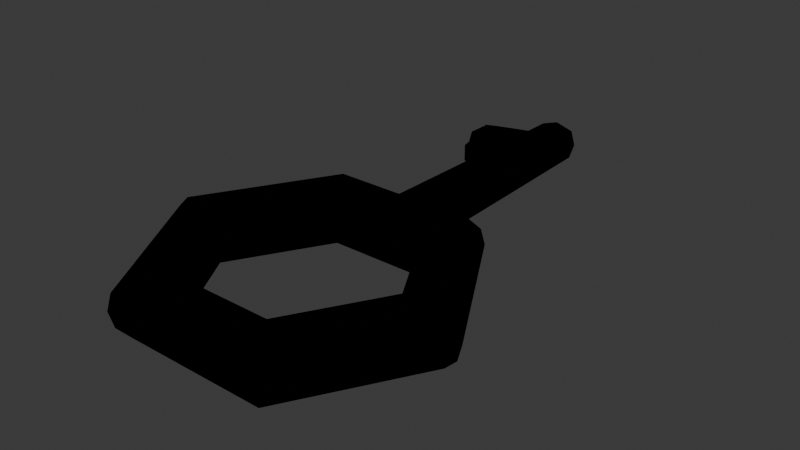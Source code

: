 # Source: key.blend  (saved by Blender 5.0.119; exported with 4.5.12 LTS)
import bpy
from mathutils import Matrix  # noqa: F401  (used for matrix-valued properties, if any)

bpy.ops.wm.read_factory_settings(use_empty=True)
scene = bpy.context.scene
scene.name = 'Scene'

# ---- collections
col_collection = bpy.data.collections.new('Collection'); scene.collection.children.link(col_collection)

# ---- materials (node trees are filled in below, after node groups)
mat_key = bpy.data.materials.new('key')

# ---- material node trees
mat_key.use_nodes = True; mat_key.node_tree.nodes.clear()
_N = mat_key.node_tree.nodes; _L = mat_key.node_tree.links
n0 = _N.new('ShaderNodeBsdfPrincipled'); n0.name = 'Principled BSDF'; n0.location = (-200, 100)
n0.inputs[0].default_value = (0.5089, 0.4341, 0.0, 1.0)
n0.inputs[2].default_value = 1.0
n1 = _N.new('ShaderNodeOutputMaterial'); n1.name = 'Material Output'; n1.location = (200, 100)
n1.target = 'EEVEE'
_L.new(n0.outputs[0], n1.inputs[0])
n1.is_active_output = True

# ---- world
world_world = bpy.data.worlds.new('World'); scene.world = world_world
world_world.use_nodes = True; world_world.node_tree.nodes.clear()
_N = world_world.node_tree.nodes; _L = world_world.node_tree.links
n0 = _N.new('ShaderNodeOutputWorld'); n0.name = 'World Output'; n0.location = (200, 100)
n1 = _N.new('ShaderNodeBackground'); n1.name = 'Background'; n1.location = (-200, 100)
n1.inputs[0].default_value = (0.05088, 0.05088, 0.05088, 1.0)
_L.new(n1.outputs[0], n0.inputs[0])
n0.is_active_output = True
world_world.color = (0.05088, 0.05088, 0.05088)
world_world.sun_shadow_jitter_overblur = 0.0

# ---- meshes
me_torus = bpy.data.meshes.new('Torus')
me_torus.from_pydata([(0.625, 1.083, 0.0), (0.6083, 1.054, 0.125), (0.5625, 0.9743, 0.2165), (0.5, 0.866, 0.25), (0.4375, 0.7578, 0.2165), (0.3917, 0.6785, 0.125), (0.375, 0.6495, 3.062e-17), (0.3917, 0.6785, -0.125), (0.4375, 0.7578, -0.2165), (0.5, 0.866, -0.25), (0.5625, 0.9743, -0.2165), (0.6083, 1.054, -0.125), (1.25, 1.093e-07, 0.0), (1.217, 1.064e-07, 0.125), (1.125, 9.835e-08, 0.2165), (1.0, 8.742e-08, 0.25), (0.875, 7.649e-08, 0.2165), (0.7835, 6.85e-08, 0.125), (0.75, 6.557e-08, 3.062e-17), (0.7835, 6.85e-08, -0.125), (0.875, 7.649e-08, -0.2165), (1.0, 8.742e-08, -0.25), (1.125, 9.835e-08, -0.2165), (1.217, 1.064e-07, -0.125), (-0.625, 1.083, 0.0), (-0.6083, 1.054, 0.125), (-0.5625, 0.9743, 0.2165), (-0.5, 0.866, 0.25), (-0.4375, 0.7578, 0.2165), (-0.3917, 0.6785, 0.125), (-0.375, 0.6495, 3.062e-17), (-0.3917, 0.6785, -0.125), (-0.4375, 0.7578, -0.2165), (-0.5, 0.866, -0.25), (-0.5625, 0.9743, -0.2165), (-0.6083, 1.054, -0.125), (-1.25, 1.093e-07, 0.0), (-1.217, 1.064e-07, 0.125), (-1.125, 9.835e-08, 0.2165), (-1.0, 8.742e-08, 0.25), (-0.875, 7.649e-08, 0.2165), (-0.7835, 6.85e-08, 0.125), (-0.75, 6.557e-08, 3.062e-17), (-0.7835, 6.85e-08, -0.125), (-0.875, 7.649e-08, -0.2165), (-1.0, 8.742e-08, -0.25), (-1.125, 9.835e-08, -0.2165), (-1.217, 1.064e-07, -0.125), (-0.625, -1.083, 0.0), (-0.6083, -1.054, 0.125), (-0.5625, -0.9743, 0.2165), (-0.5, -0.866, 0.25), (-0.4375, -0.7578, 0.2165), (-0.3917, -0.6785, 0.125), (-0.375, -0.6495, 3.062e-17), (-0.3917, -0.6785, -0.125), (-0.4375, -0.7578, -0.2165), (-0.5, -0.866, -0.25), (-0.5625, -0.9743, -0.2165), (-0.6083, -1.054, -0.125), (0.625, -1.083, 0.0), (0.6083, -1.054, 0.125), (0.5625, -0.9743, 0.2165), (0.5, -0.866, 0.25), (0.4375, -0.7578, 0.2165), (0.3917, -0.6785, 0.125), (0.375, -0.6495, 3.062e-17), (0.3917, -0.6785, -0.125), (0.4375, -0.7578, -0.2165), (0.5, -0.866, -0.25), (0.5625, -0.9743, -0.2165), (0.6083, -1.054, -0.125), (-0.0006677, 1.053, 0.1854), (0.0, 0.9743, 0.2165), (0.0, 0.866, 0.25), (0.0, 0.7578, 0.2165), (0.0, 0.6785, 0.125), (0.0, 0.6495, 3.062e-17), (0.0, 0.6785, -0.125), (0.0, 0.7578, -0.2165), (0.0, 0.866, -0.25), (0.0, 0.9743, -0.2165), (-0.0006677, 1.053, -0.1854), (0.0, -1.083, 0.0), (0.0, -1.054, 0.125), (0.0, -0.9743, 0.2165), (0.0, -0.866, 0.25), (0.0, -0.7578, 0.2165), (0.0, -0.6785, 0.125), (0.0, -0.6495, 3.062e-17), (0.0, -0.6785, -0.125), (0.0, -0.7578, -0.2165), (0.0, -0.866, -0.25), (0.0, -0.9743, -0.2165), (0.0, -1.054, -0.125), (0.2115, 1.084, 0.0), (0.1693, 1.053, 0.1363), (0.1677, 1.053, -0.1363), (-0.1471, 1.053, 0.1363), (-0.1497, 1.053, -0.1363), (-0.1911, 1.084, 0.0), (0.0004295, 2.929, -0.1573), (-0.1265, 2.712, 0.118), (0.0004295, 2.929, 0.1573), (0.1805, 2.929, 0.0), (0.1446, 2.929, 0.1156), (0.1433, 2.929, -0.1156), (-0.1238, 2.929, 0.1156), (-0.126, 2.929, -0.1156), (-0.1612, 2.929, 0.0), (0.001114, 2.959, -0.1398), (0.001618, 2.959, 0.0), (0.001114, 2.959, 0.1398), (0.1611, 2.959, 0.0), (0.1292, 2.959, 0.1027), (0.128, 2.959, -0.1027), (-0.1093, 2.959, 0.1027), (-0.1113, 2.959, -0.1027), (-0.1425, 2.959, 0.0), (0.0003021, 2.712, -0.1606), (0.1841, 2.712, 0.0), (0.1461, 2.712, -0.118), (-0.1647, 2.712, 0.0), (0.0003021, 2.712, 0.1606), (0.1475, 2.712, 0.118), (-0.1288, 2.712, -0.118), (0.1888, 2.426, 0.0), (-0.1693, 2.426, 0.0), (0.1513, 2.426, 0.1212), (-0.1324, 2.426, -0.1212), (-0.1301, 2.426, 0.1212), (0.0001339, 2.426, -0.1649), (0.1499, 2.426, -0.1212), (0.0001339, 2.426, 0.1649), (-0.5122, 2.468, 0.08552), (-0.5117, 2.67, 0.08328), (-0.5352, 2.67, -3.084e-05), (-0.5121, 2.67, -0.08334), (-0.5358, 2.468, -3.084e-05), (-0.5126, 2.468, -0.08558), (-0.4355, 2.458, 0.094), (-0.4355, 2.458, -2.35e-05), (-0.4355, 2.68, -2.35e-05), (-0.4355, 2.68, 0.09155), (-0.4355, 2.458, -0.09405), (-0.4355, 2.68, -0.09159), (-0.2887, 2.442, -1.175e-05), (-0.2887, 2.696, 0.1048), (-0.2887, 2.442, -0.1076), (-0.2887, 2.696, -0.1048), (-0.2887, 2.442, 0.1076), (-0.2887, 2.696, -1.175e-05), (-0.3106, 2.245, 0.07645), (-0.4149, 2.245, 0.06679), (-0.4149, 2.245, -2.18e-05), (-0.4149, 2.245, -0.06684), (-0.3106, 2.245, -1.345e-05), (-0.3106, 2.245, -0.07648)], [], [(102, 123, 103, 107), (72, 73, 2, 1, 96), (73, 74, 3, 2), (75, 76, 5, 4), (77, 78, 7, 6), (79, 80, 9, 8), (81, 82, 97, 11, 10), (0, 1, 13, 12), (2, 3, 15, 14), (4, 5, 17, 16), (7, 8, 20, 19), (6, 7, 19, 18), (122, 102, 107, 109), (72, 98, 25, 26, 73), (73, 26, 27, 74), (74, 27, 28, 75), (75, 28, 29, 76), (76, 29, 30, 77), (77, 30, 31, 78), (78, 31, 32, 79), (79, 32, 33, 80), (80, 33, 34, 81), (81, 34, 35, 99, 82), (121, 119, 101, 106), (24, 36, 37, 25), (25, 37, 38, 26), (26, 38, 39, 27), (27, 39, 40, 28), (28, 40, 41, 29), (29, 41, 42, 30), (30, 42, 43, 31), (31, 43, 44, 32), (32, 44, 45, 33), (33, 45, 46, 34), (34, 46, 47, 35), (35, 47, 36, 24), (36, 48, 49, 37), (37, 49, 50, 38), (38, 50, 51, 39), (39, 51, 52, 40), (40, 52, 53, 41), (41, 53, 54, 42), (42, 54, 55, 43), (43, 55, 56, 44), (44, 56, 57, 45), (45, 57, 58, 46), (46, 58, 59, 47), (47, 59, 48, 36), (8, 9, 21, 20), (10, 11, 23, 22), (12, 13, 61, 60), (14, 15, 63, 62), (16, 17, 65, 64), (18, 19, 67, 66), (20, 21, 69, 68), (22, 23, 71, 70), (70, 71, 94, 93), (68, 69, 92, 91), (64, 65, 88, 87), (65, 66, 89, 88), (9, 10, 22, 21), (11, 0, 12, 23), (13, 14, 62, 61), (15, 16, 64, 63), (17, 18, 66, 65), (19, 20, 68, 67), (21, 22, 70, 69), (23, 12, 60, 71), (69, 70, 93, 92), (67, 68, 91, 90), (63, 64, 87, 86), (66, 67, 90, 89), (60, 61, 84, 83), (61, 62, 85, 84), (5, 6, 18, 17), (3, 4, 16, 15), (1, 2, 14, 13), (120, 121, 106, 104), (80, 81, 10, 9), (78, 79, 8, 7), (76, 77, 6, 5), (74, 75, 4, 3), (62, 63, 86, 85), (71, 60, 83, 94), (58, 93, 94, 59), (57, 92, 93, 58), (56, 91, 92, 57), (55, 90, 91, 56), (54, 89, 90, 55), (53, 88, 89, 54), (52, 87, 88, 53), (51, 86, 87, 52), (50, 85, 86, 51), (49, 84, 85, 50), (48, 83, 84, 49), (59, 94, 83, 48), (95, 96, 1, 0), (97, 95, 0, 11), (100, 99, 35, 24), (98, 100, 24, 25), (103, 105, 114, 112), (105, 104, 113, 114), (107, 103, 112, 116), (109, 107, 116, 118), (124, 120, 104, 105), (123, 124, 105, 103), (125, 122, 109, 108), (119, 125, 108, 101), (111, 112, 114, 113), (111, 118, 116, 112), (110, 117, 118, 111), (110, 111, 113, 115), (108, 109, 118, 117), (101, 108, 117, 110), (104, 106, 115, 113), (106, 101, 110, 115), (131, 129, 125, 119), (143, 142, 136, 135), (133, 128, 124, 123), (128, 126, 120, 124), (126, 132, 121, 120), (132, 131, 119, 121), (141, 140, 134, 138), (130, 133, 123, 102), (98, 72, 133, 130), (100, 98, 130, 127), (97, 82, 131, 132), (95, 97, 132, 126), (96, 95, 126, 128), (72, 96, 128, 133), (99, 100, 127, 129), (82, 99, 129, 131), (139, 138, 136, 137), (138, 134, 135, 136), (144, 141, 138, 139), (145, 144, 139, 137), (140, 143, 135, 134), (142, 145, 137, 136), (151, 149, 145, 142), (150, 147, 143, 140), (149, 148, 144, 145), (148, 146, 156, 157), (150, 140, 153, 152), (147, 151, 142, 143), (102, 122, 151, 147), (127, 130, 150, 146), (129, 127, 146, 148), (125, 129, 148, 149), (130, 102, 147, 150), (122, 125, 149, 151), (157, 156, 154, 155), (156, 152, 153, 154), (141, 144, 155, 154), (144, 148, 157, 155), (140, 141, 154, 153), (146, 150, 152, 156)])
_uv = me_torus.uv_layers.new(name='UVMap')
_uv.uv.foreach_set('vector', [0.7649, 0.5833, 0.75, 0.5833, 0.75, 0.5833, 0.7649, 0.5833, 0.75, 0.5833, 0.75, 0.6667, 0.8333, 0.6667, 0.8333, 0.5833, 0.7678, 0.5833, 0.75, 0.6667, 0.75, 0.75, 0.8333, 0.75, 0.8333, 0.6667, 0.75, 0.8333, 0.75, 0.9167, 0.8333, 0.9167, 0.8333, 0.8333, 0.75, 2.22e-16, 0.75, 0.08333, 0.8333, 0.08333, 0.8333, 2.22e-16, 0.75, 0.1667, 0.75, 0.25, 0.8333, 0.25, 0.8333, 0.1667, 0.75, 0.3333, 0.75, 0.4167, 0.7677, 0.4167, 0.8333, 0.4167, 0.8333, 0.3333, 0.8333, 0.5, 0.8333, 0.5833, 1.0, 0.5833, 1.0, 0.5, 0.8333, 0.6667, 0.8333, 0.75, 1.0, 0.75, 1.0, 0.6667, 0.8333, 0.8333, 0.8333, 0.9167, 1.0, 0.9167, 1.0, 0.8333, 0.8333, 0.08333, 0.8333, 0.1667, 1.0, 0.1667, 1.0, 0.08333, 0.8333, 2.22e-16, 0.8333, 0.08333, 1.0, 0.08333, 1.0, 2.22e-16, 0.7644, 0.5, 0.7649, 0.5833, 0.7649, 0.5833, 0.7644, 0.5, 0.75, 0.5833, 0.7649, 0.5833, 0.8333, 0.5833, 0.8333, 0.6667, 0.75, 0.6667, 0.75, 0.6667, 0.8333, 0.6667, 0.8333, 0.75, 0.75, 0.75, 0.75, 0.75, 0.8333, 0.75, 0.8333, 0.8333, 0.75, 0.8333, 0.75, 0.8333, 0.8333, 0.8333, 0.8333, 0.9167, 0.75, 0.9167, 0.75, 0.9167, 0.8333, 0.9167, 0.8333, 1.0, 0.75, 1.0, 0.75, 2.22e-16, 0.8333, 2.22e-16, 0.8333, 0.08333, 0.75, 0.08333, 0.75, 0.08333, 0.8333, 0.08333, 0.8333, 0.1667, 0.75, 0.1667, 0.75, 0.1667, 0.8333, 0.1667, 0.8333, 0.25, 0.75, 0.25, 0.75, 0.25, 0.8333, 0.25, 0.8333, 0.3333, 0.75, 0.3333, 0.75, 0.3333, 0.8333, 0.3333, 0.8333, 0.4167, 0.7652, 0.4167, 0.75, 0.4167, 0.7677, 0.4167, 0.75, 0.4167, 0.75, 0.4167, 0.7677, 0.4167, 0.8333, 0.5, 1.0, 0.5, 1.0, 0.5833, 0.8333, 0.5833, 0.8333, 0.5833, 1.0, 0.5833, 1.0, 0.6667, 0.8333, 0.6667, 0.8333, 0.6667, 1.0, 0.6667, 1.0, 0.75, 0.8333, 0.75, 0.8333, 0.75, 1.0, 0.75, 1.0, 0.8333, 0.8333, 0.8333, 0.8333, 0.8333, 1.0, 0.8333, 1.0, 0.9167, 0.8333, 0.9167, 0.8333, 0.9167, 1.0, 0.9167, 1.0, 1.0, 0.8333, 1.0, 0.8333, 2.22e-16, 1.0, 2.22e-16, 1.0, 0.08333, 0.8333, 0.08333, 0.8333, 0.08333, 1.0, 0.08333, 1.0, 0.1667, 0.8333, 0.1667, 0.8333, 0.1667, 1.0, 0.1667, 1.0, 0.25, 0.8333, 0.25, 0.8333, 0.25, 1.0, 0.25, 1.0, 0.3333, 0.8333, 0.3333, 0.8333, 0.3333, 1.0, 0.3333, 1.0, 0.4167, 0.8333, 0.4167, 0.8333, 0.4167, 1.0, 0.4167, 1.0, 0.5, 0.8333, 0.5, -1.11e-16, 0.5, 0.1667, 0.5, 0.1667, 0.5833, -1.11e-16, 0.5833, -1.11e-16, 0.5833, 0.1667, 0.5833, 0.1667, 0.6667, -1.11e-16, 0.6667, -1.11e-16, 0.6667, 0.1667, 0.6667, 0.1667, 0.75, -1.11e-16, 0.75, -1.11e-16, 0.75, 0.1667, 0.75, 0.1667, 0.8333, -1.11e-16, 0.8333, -1.11e-16, 0.8333, 0.1667, 0.8333, 0.1667, 0.9167, -1.11e-16, 0.9167, -1.11e-16, 0.9167, 0.1667, 0.9167, 0.1667, 1.0, -1.11e-16, 1.0, -1.11e-16, 2.22e-16, 0.1667, 2.22e-16, 0.1667, 0.08333, -1.11e-16, 0.08333, -1.11e-16, 0.08333, 0.1667, 0.08333, 0.1667, 0.1667, -1.11e-16, 0.1667, -1.11e-16, 0.1667, 0.1667, 0.1667, 0.1667, 0.25, -1.11e-16, 0.25, -1.11e-16, 0.25, 0.1667, 0.25, 0.1667, 0.3333, -1.11e-16, 0.3333, -1.11e-16, 0.3333, 0.1667, 0.3333, 0.1667, 0.4167, -1.11e-16, 0.4167, -1.11e-16, 0.4167, 0.1667, 0.4167, 0.1667, 0.5, -1.11e-16, 0.5, 0.8333, 0.1667, 0.8333, 0.25, 1.0, 0.25, 1.0, 0.1667, 0.8333, 0.3333, 0.8333, 0.4167, 1.0, 0.4167, 1.0, 0.3333, -1.11e-16, 0.5, -1.11e-16, 0.5833, 0.1667, 0.5833, 0.1667, 0.5, -1.11e-16, 0.6667, -1.11e-16, 0.75, 0.1667, 0.75, 0.1667, 0.6667, -1.11e-16, 0.8333, -1.11e-16, 0.9167, 0.1667, 0.9167, 0.1667, 0.8333, -1.11e-16, 2.22e-16, -1.11e-16, 0.08333, 0.1667, 0.08333, 0.1667, 2.22e-16, -1.11e-16, 0.1667, -1.11e-16, 0.25, 0.1667, 0.25, 0.1667, 0.1667, -1.11e-16, 0.3333, -1.11e-16, 0.4167, 0.1667, 0.4167, 0.1667, 0.3333, 0.1667, 0.3333, 0.1667, 0.4167, 0.25, 0.4167, 0.25, 0.3333, 0.1667, 0.1667, 0.1667, 0.25, 0.25, 0.25, 0.25, 0.1667, 0.1667, 0.8333, 0.1667, 0.9167, 0.25, 0.9167, 0.25, 0.8333, 0.1667, 0.9167, 0.1667, 1.0, 0.25, 1.0, 0.25, 0.9167, 0.8333, 0.25, 0.8333, 0.3333, 1.0, 0.3333, 1.0, 0.25, 0.8333, 0.4167, 0.8333, 0.5, 1.0, 0.5, 1.0, 0.4167, -1.11e-16, 0.5833, -1.11e-16, 0.6667, 0.1667, 0.6667, 0.1667, 0.5833, -1.11e-16, 0.75, -1.11e-16, 0.8333, 0.1667, 0.8333, 0.1667, 0.75, -1.11e-16, 0.9167, -1.11e-16, 1.0, 0.1667, 1.0, 0.1667, 0.9167, -1.11e-16, 0.08333, -1.11e-16, 0.1667, 0.1667, 0.1667, 0.1667, 0.08333, -1.11e-16, 0.25, -1.11e-16, 0.3333, 0.1667, 0.3333, 0.1667, 0.25, -1.11e-16, 0.4167, -1.11e-16, 0.5, 0.1667, 0.5, 0.1667, 0.4167, 0.1667, 0.25, 0.1667, 0.3333, 0.25, 0.3333, 0.25, 0.25, 0.1667, 0.08333, 0.1667, 0.1667, 0.25, 0.1667, 0.25, 0.08333, 0.1667, 0.75, 0.1667, 0.8333, 0.25, 0.8333, 0.25, 0.75, 0.1667, 2.22e-16, 0.1667, 0.08333, 0.25, 0.08333, 0.25, 2.22e-16, 0.1667, 0.5, 0.1667, 0.5833, 0.25, 0.5833, 0.25, 0.5, 0.1667, 0.5833, 0.1667, 0.6667, 0.25, 0.6667, 0.25, 0.5833, 0.8333, 0.9167, 0.8333, 1.0, 1.0, 1.0, 1.0, 0.9167, 0.8333, 0.75, 0.8333, 0.8333, 1.0, 0.8333, 1.0, 0.75, 0.8333, 0.5833, 0.8333, 0.6667, 1.0, 0.6667, 1.0, 0.5833, 0.767, 0.5, 0.7677, 0.4167, 0.7677, 0.4167, 0.767, 0.5, 0.75, 0.25, 0.75, 0.3333, 0.8333, 0.3333, 0.8333, 0.25, 0.75, 0.08333, 0.75, 0.1667, 0.8333, 0.1667, 0.8333, 0.08333, 0.75, 0.9167, 0.75, 1.0, 0.8333, 1.0, 0.8333, 0.9167, 0.75, 0.75, 0.75, 0.8333, 0.8333, 0.8333, 0.8333, 0.75, 0.1667, 0.6667, 0.1667, 0.75, 0.25, 0.75, 0.25, 0.6667, 0.1667, 0.4167, 0.1667, 0.5, 0.25, 0.5, 0.25, 0.4167, 0.1667, 0.3333, 0.25, 0.3333, 0.25, 0.4167, 0.1667, 0.4167, 0.1667, 0.25, 0.25, 0.25, 0.25, 0.3333, 0.1667, 0.3333, 0.1667, 0.1667, 0.25, 0.1667, 0.25, 0.25, 0.1667, 0.25, 0.1667, 0.08333, 0.25, 0.08333, 0.25, 0.1667, 0.1667, 0.1667, 0.1667, 2.22e-16, 0.25, 2.22e-16, 0.25, 0.08333, 0.1667, 0.08333, 0.1667, 0.9167, 0.25, 0.9167, 0.25, 1.0, 0.1667, 1.0, 0.1667, 0.8333, 0.25, 0.8333, 0.25, 0.9167, 0.1667, 0.9167, 0.1667, 0.75, 0.25, 0.75, 0.25, 0.8333, 0.1667, 0.8333, 0.1667, 0.6667, 0.25, 0.6667, 0.25, 0.75, 0.1667, 0.75, 0.1667, 0.5833, 0.25, 0.5833, 0.25, 0.6667, 0.1667, 0.6667, 0.1667, 0.5, 0.25, 0.5, 0.25, 0.5833, 0.1667, 0.5833, 0.1667, 0.4167, 0.25, 0.4167, 0.25, 0.5, 0.1667, 0.5, 0.767, 0.5, 0.7678, 0.5833, 0.8333, 0.5833, 0.8333, 0.5, 0.7677, 0.4167, 0.767, 0.5, 0.8333, 0.5, 0.8333, 0.4167, 0.7644, 0.5, 0.7652, 0.4167, 0.8333, 0.4167, 0.8333, 0.5, 0.7649, 0.5833, 0.7644, 0.5, 0.8333, 0.5, 0.8333, 0.5833, 0.75, 0.5833, 0.7678, 0.5833, 0.7678, 0.5833, 0.75, 0.5833, 0.7678, 0.5833, 0.767, 0.5, 0.767, 0.5, 0.7678, 0.5833, 0.7649, 0.5833, 0.75, 0.5833, 0.75, 0.5833, 0.7649, 0.5833, 0.7644, 0.5, 0.7649, 0.5833, 0.7649, 0.5833, 0.7644, 0.5, 0.7678, 0.5833, 0.767, 0.5, 0.767, 0.5, 0.7678, 0.5833, 0.75, 0.5833, 0.7678, 0.5833, 0.7678, 0.5833, 0.75, 0.5833, 0.7652, 0.4167, 0.7644, 0.5, 0.7644, 0.5, 0.7652, 0.4167, 0.75, 0.4167, 0.7652, 0.4167, 0.7652, 0.4167, 0.75, 0.4167, 0.75, 0.5, 0.75, 0.5833, 0.7678, 0.5833, 0.767, 0.5, 0.75, 0.5, 0.7644, 0.5, 0.7649, 0.5833, 0.75, 0.5833, 0.75, 0.4167, 0.7652, 0.4167, 0.7644, 0.5, 0.75, 0.5, 0.75, 0.4167, 0.75, 0.5, 0.767, 0.5, 0.7677, 0.4167, 0.7652, 0.4167, 0.7644, 0.5, 0.7644, 0.5, 0.7652, 0.4167, 0.75, 0.4167, 0.7652, 0.4167, 0.7652, 0.4167, 0.75, 0.4167, 0.767, 0.5, 0.7677, 0.4167, 0.7677, 0.4167, 0.767, 0.5, 0.7677, 0.4167, 0.75, 0.4167, 0.75, 0.4167, 0.7677, 0.4167, 0.75, 0.4167, 0.7652, 0.4167, 0.7652, 0.4167, 0.75, 0.4167, 0.7649, 0.5833, 0.7644, 0.5, 0.7644, 0.5, 0.7649, 0.5833, 0.75, 0.5833, 0.7678, 0.5833, 0.7678, 0.5833, 0.75, 0.5833, 0.7678, 0.5833, 0.767, 0.5, 0.767, 0.5, 0.7678, 0.5833, 0.767, 0.5, 0.7677, 0.4167, 0.7677, 0.4167, 0.767, 0.5, 0.7677, 0.4167, 0.75, 0.4167, 0.75, 0.4167, 0.7677, 0.4167, 0.7644, 0.5, 0.7649, 0.5833, 0.7649, 0.5833, 0.7644, 0.5, 0.7649, 0.5833, 0.75, 0.5833, 0.75, 0.5833, 0.7649, 0.5833, 0.7649, 0.5833, 0.75, 0.5833, 0.75, 0.5833, 0.7649, 0.5833, 0.7644, 0.5, 0.7649, 0.5833, 0.7649, 0.5833, 0.7644, 0.5, 0.7677, 0.4167, 0.75, 0.4167, 0.75, 0.4167, 0.7677, 0.4167, 0.767, 0.5, 0.7677, 0.4167, 0.7677, 0.4167, 0.767, 0.5, 0.7678, 0.5833, 0.767, 0.5, 0.767, 0.5, 0.7678, 0.5833, 0.75, 0.5833, 0.7678, 0.5833, 0.7678, 0.5833, 0.75, 0.5833, 0.7652, 0.4167, 0.7644, 0.5, 0.7644, 0.5, 0.7652, 0.4167, 0.75, 0.4167, 0.7652, 0.4167, 0.7652, 0.4167, 0.75, 0.4167, 0.7652, 0.4167, 0.7644, 0.5, 0.7644, 0.5, 0.7652, 0.4167, 0.7644, 0.5, 0.7649, 0.5833, 0.7649, 0.5833, 0.7644, 0.5, 0.7652, 0.4167, 0.7644, 0.5, 0.7644, 0.5, 0.7652, 0.4167, 0.7652, 0.4167, 0.7652, 0.4167, 0.7652, 0.4167, 0.7652, 0.4167, 0.7649, 0.5833, 0.7649, 0.5833, 0.7649, 0.5833, 0.7649, 0.5833, 0.7644, 0.5, 0.7652, 0.4167, 0.7652, 0.4167, 0.7644, 0.5, 0.7644, 0.5, 0.7652, 0.4167, 0.7652, 0.4167, 0.7644, 0.5, 0.7649, 0.5833, 0.7649, 0.5833, 0.7649, 0.5833, 0.7649, 0.5833, 0.7652, 0.4167, 0.7652, 0.4167, 0.7652, 0.4167, 0.7652, 0.4167, 0.7652, 0.4167, 0.7644, 0.5, 0.7644, 0.5, 0.7652, 0.4167, 0.7649, 0.5833, 0.7649, 0.5833, 0.7649, 0.5833, 0.7649, 0.5833, 0.7649, 0.5833, 0.7644, 0.5, 0.7644, 0.5, 0.7649, 0.5833, 0.7649, 0.5833, 0.7644, 0.5, 0.7644, 0.5, 0.7649, 0.5833, 0.7644, 0.5, 0.7649, 0.5833, 0.7649, 0.5833, 0.7644, 0.5, 0.7652, 0.4167, 0.7644, 0.5, 0.7644, 0.5, 0.7652, 0.4167, 0.7652, 0.4167, 0.7652, 0.4167, 0.7652, 0.4167, 0.7652, 0.4167, 0.7649, 0.5833, 0.7649, 0.5833, 0.7649, 0.5833, 0.7649, 0.5833, 0.7644, 0.5, 0.7652, 0.4167, 0.7652, 0.4167, 0.7644, 0.5, 0.7652, 0.4167, 0.7644, 0.5, 0.7644, 0.5, 0.7652, 0.4167, 0.7644, 0.5, 0.7649, 0.5833, 0.7649, 0.5833, 0.7644, 0.5, 0.7644, 0.5, 0.7652, 0.4167, 0.7652, 0.4167, 0.7644, 0.5, 0.7652, 0.4167, 0.7652, 0.4167, 0.7652, 0.4167, 0.7652, 0.4167, 0.7649, 0.5833, 0.7644, 0.5, 0.7644, 0.5, 0.7649, 0.5833, 0.7644, 0.5, 0.7649, 0.5833, 0.7649, 0.5833, 0.7644, 0.5])
me_torus.materials.append(mat_key)
me_torus.update()

# ---- objects
ob_torus = bpy.data.objects.new('Torus', me_torus)

# ---- transforms, parenting, visibility, modifiers, constraints
ob_torus.location = (0.0, 0.0, 0.0)

# ---- collection membership
col_collection.objects.link(ob_torus)

# ---- scene / render settings (as saved in the file)
scene.frame_start = 1; scene.frame_end = 250; scene.frame_set(40)
scene.render.engine = 'BLENDER_EEVEE_NEXT'
scene.render.bake_bias = 0.0
scene.render.bake_samples = 0
scene.cycles.sampling_pattern = 'TABULATED_SOBOL'
scene.eevee.use_volume_custom_range = False
bpy.context.view_layer.update()

# ---- added for rendering (the .blend has no active camera and no usable light): camera, sun
cam_auto = bpy.data.cameras.new('AutoCamera')
cam_auto.lens = 50.0
cam_auto.sensor_width = 36.0
cam_auto.clip_end = 1000.0
ob_auto_camera = bpy.data.objects.new('AutoCamera', cam_auto)
scene.collection.objects.link(ob_auto_camera)
ob_auto_camera.location = (4.42135, -4.36728, 3.53708)
ob_auto_camera.rotation_euler = (1.09748, -7.21219e-08, 0.694738)
scene.camera = ob_auto_camera
light_auto_sun = bpy.data.lights.new('AutoSun', 'SUN')
light_auto_sun.energy = 3.0
light_auto_sun.angle = 0.0523599
ob_auto_sun = bpy.data.objects.new('AutoSun', light_auto_sun)
scene.collection.objects.link(ob_auto_sun)
ob_auto_sun.rotation_euler = (0.872665, 0.174533, 0.523599)
bpy.context.view_layer.update()
